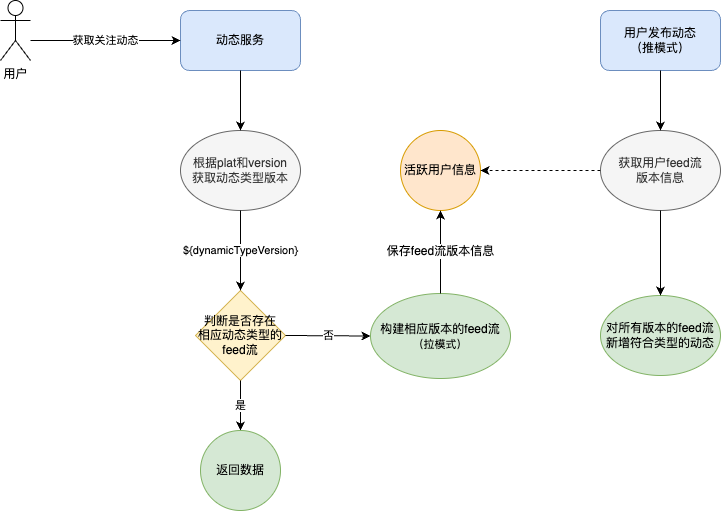

The diagram above was exported from draw.io. Its source (the exported page's mxGraphModel, read from the mxfile embedded in the PNG):
<mxGraphModel dx="1728" dy="674" grid="1" gridSize="10" guides="1" tooltips="1" connect="1" arrows="1" fold="1" page="1" pageScale="1" pageWidth="827" pageHeight="1169" math="0" shadow="0">
  <root>
    <mxCell id="0" />
    <mxCell id="1" parent="0" />
    <mxCell id="Lc5cIwgkaifhfCRcyi2R-1" value="用户" style="shape=umlActor;verticalLabelPosition=bottom;verticalAlign=top;html=1;outlineConnect=0;" parent="1" vertex="1">
      <mxGeometry x="-40" y="110" width="30" height="60" as="geometry" />
    </mxCell>
    <mxCell id="Lc5cIwgkaifhfCRcyi2R-2" value="动态服务" style="rounded=1;whiteSpace=wrap;html=1;fillColor=#dae8fc;strokeColor=#6c8ebf;" parent="1" vertex="1">
      <mxGeometry x="140" y="120" width="120" height="60" as="geometry" />
    </mxCell>
    <mxCell id="Lc5cIwgkaifhfCRcyi2R-3" value="获取关注动态&lt;br&gt;" style="endArrow=classic;html=1;entryX=0;entryY=0.5;entryDx=0;entryDy=0;" parent="1" target="Lc5cIwgkaifhfCRcyi2R-2" edge="1">
      <mxGeometry width="50" height="50" relative="1" as="geometry">
        <mxPoint x="-10" y="150" as="sourcePoint" />
        <mxPoint x="40" y="100" as="targetPoint" />
      </mxGeometry>
    </mxCell>
    <mxCell id="Lc5cIwgkaifhfCRcyi2R-4" value="根据plat和version&lt;br&gt;获取动态类型版本" style="ellipse;whiteSpace=wrap;html=1;fillColor=#f5f5f5;strokeColor=#666666;fontColor=#333333;" parent="1" vertex="1">
      <mxGeometry x="140" y="240" width="120" height="80" as="geometry" />
    </mxCell>
    <mxCell id="Lc5cIwgkaifhfCRcyi2R-5" value="" style="endArrow=classic;html=1;entryX=0.5;entryY=0;entryDx=0;entryDy=0;exitX=0.5;exitY=1;exitDx=0;exitDy=0;" parent="1" source="Lc5cIwgkaifhfCRcyi2R-2" target="Lc5cIwgkaifhfCRcyi2R-4" edge="1">
      <mxGeometry width="50" height="50" relative="1" as="geometry">
        <mxPoint x="120" y="240" as="sourcePoint" />
        <mxPoint x="170" y="190" as="targetPoint" />
      </mxGeometry>
    </mxCell>
    <mxCell id="Lc5cIwgkaifhfCRcyi2R-6" value="判断是否存在&lt;br&gt;相应动态类型的feed流" style="rhombus;whiteSpace=wrap;html=1;fillColor=#fff2cc;strokeColor=#d6b656;" parent="1" vertex="1">
      <mxGeometry x="155" y="400" width="90" height="90" as="geometry" />
    </mxCell>
    <mxCell id="Lc5cIwgkaifhfCRcyi2R-7" value="${dynamicTypeVersion}" style="endArrow=classic;html=1;entryX=0.5;entryY=0;entryDx=0;entryDy=0;exitX=0.5;exitY=1;exitDx=0;exitDy=0;" parent="1" source="Lc5cIwgkaifhfCRcyi2R-4" target="Lc5cIwgkaifhfCRcyi2R-6" edge="1">
      <mxGeometry width="50" height="50" relative="1" as="geometry">
        <mxPoint x="130" y="370" as="sourcePoint" />
        <mxPoint x="180" y="320" as="targetPoint" />
      </mxGeometry>
    </mxCell>
    <mxCell id="Lc5cIwgkaifhfCRcyi2R-8" value="是" style="endArrow=classic;html=1;exitX=0.5;exitY=1;exitDx=0;exitDy=0;entryX=0.5;entryY=0;entryDx=0;entryDy=0;" parent="1" source="Lc5cIwgkaifhfCRcyi2R-6" target="Lc5cIwgkaifhfCRcyi2R-9" edge="1">
      <mxGeometry width="50" height="50" relative="1" as="geometry">
        <mxPoint x="230" y="510" as="sourcePoint" />
        <mxPoint x="200" y="530" as="targetPoint" />
      </mxGeometry>
    </mxCell>
    <mxCell id="Lc5cIwgkaifhfCRcyi2R-9" value="返回数据" style="ellipse;whiteSpace=wrap;html=1;aspect=fixed;fillColor=#d5e8d4;strokeColor=#82b366;" parent="1" vertex="1">
      <mxGeometry x="160" y="540" width="80" height="80" as="geometry" />
    </mxCell>
    <mxCell id="Lc5cIwgkaifhfCRcyi2R-10" value="构建相应版本的feed流&lt;br&gt;&lt;span style=&quot;font-size: 11px&quot;&gt;（拉模式）&lt;/span&gt;" style="ellipse;whiteSpace=wrap;html=1;fillColor=#d5e8d4;strokeColor=#82b366;" parent="1" vertex="1">
      <mxGeometry x="330" y="403" width="140" height="85" as="geometry" />
    </mxCell>
    <mxCell id="Lc5cIwgkaifhfCRcyi2R-11" value="否" style="endArrow=classic;html=1;entryX=0;entryY=0.5;entryDx=0;entryDy=0;exitX=1;exitY=0.5;exitDx=0;exitDy=0;" parent="1" source="Lc5cIwgkaifhfCRcyi2R-6" target="Lc5cIwgkaifhfCRcyi2R-10" edge="1">
      <mxGeometry width="50" height="50" relative="1" as="geometry">
        <mxPoint x="250" y="450" as="sourcePoint" />
        <mxPoint x="300" y="400" as="targetPoint" />
      </mxGeometry>
    </mxCell>
    <mxCell id="Lc5cIwgkaifhfCRcyi2R-12" value="活跃用户信息" style="ellipse;whiteSpace=wrap;html=1;aspect=fixed;fillColor=#ffe6cc;strokeColor=#d79b00;" parent="1" vertex="1">
      <mxGeometry x="360" y="240" width="80" height="80" as="geometry" />
    </mxCell>
    <mxCell id="Lc5cIwgkaifhfCRcyi2R-13" value="&lt;span style=&quot;color: rgb(0 , 0 , 0) ; font-family: &amp;#34;helvetica&amp;#34; ; font-size: 12px ; font-style: normal ; font-weight: 400 ; letter-spacing: normal ; text-align: center ; text-indent: 0px ; text-transform: none ; word-spacing: 0px ; background-color: rgb(255 , 255 , 255) ; display: inline ; float: none&quot;&gt;保存feed流版本信息&lt;/span&gt;" style="endArrow=classic;html=1;exitX=0.5;exitY=0;exitDx=0;exitDy=0;entryX=0.5;entryY=1;entryDx=0;entryDy=0;" parent="1" source="Lc5cIwgkaifhfCRcyi2R-10" target="Lc5cIwgkaifhfCRcyi2R-12" edge="1">
      <mxGeometry width="50" height="50" relative="1" as="geometry">
        <mxPoint x="430" y="380" as="sourcePoint" />
        <mxPoint x="480" y="330" as="targetPoint" />
      </mxGeometry>
    </mxCell>
    <mxCell id="Lc5cIwgkaifhfCRcyi2R-14" value="用户发布动态&lt;br&gt;（推模式）" style="rounded=1;whiteSpace=wrap;html=1;fillColor=#dae8fc;strokeColor=#6c8ebf;" parent="1" vertex="1">
      <mxGeometry x="560" y="120" width="120" height="60" as="geometry" />
    </mxCell>
    <mxCell id="Lc5cIwgkaifhfCRcyi2R-15" value="获取用户feed流&lt;br&gt;版本信息" style="ellipse;whiteSpace=wrap;html=1;fillColor=#f5f5f5;strokeColor=#666666;fontColor=#333333;" parent="1" vertex="1">
      <mxGeometry x="560" y="240" width="120" height="80" as="geometry" />
    </mxCell>
    <mxCell id="Lc5cIwgkaifhfCRcyi2R-16" value="" style="endArrow=classic;html=1;exitX=0;exitY=0.5;exitDx=0;exitDy=0;entryX=1;entryY=0.5;entryDx=0;entryDy=0;dashed=1;" parent="1" source="Lc5cIwgkaifhfCRcyi2R-15" target="Lc5cIwgkaifhfCRcyi2R-12" edge="1">
      <mxGeometry width="50" height="50" relative="1" as="geometry">
        <mxPoint x="480" y="280" as="sourcePoint" />
        <mxPoint x="530" y="230" as="targetPoint" />
      </mxGeometry>
    </mxCell>
    <mxCell id="Lc5cIwgkaifhfCRcyi2R-17" value="" style="endArrow=classic;html=1;exitX=0.5;exitY=1;exitDx=0;exitDy=0;entryX=0.5;entryY=0;entryDx=0;entryDy=0;" parent="1" source="Lc5cIwgkaifhfCRcyi2R-14" target="Lc5cIwgkaifhfCRcyi2R-15" edge="1">
      <mxGeometry width="50" height="50" relative="1" as="geometry">
        <mxPoint x="490" y="280" as="sourcePoint" />
        <mxPoint x="540" y="230" as="targetPoint" />
      </mxGeometry>
    </mxCell>
    <mxCell id="Lc5cIwgkaifhfCRcyi2R-18" value="对所有版本的feed流&lt;br&gt;新增符合类型的动态" style="ellipse;whiteSpace=wrap;html=1;fillColor=#d5e8d4;strokeColor=#82b366;" parent="1" vertex="1">
      <mxGeometry x="560" y="405" width="120" height="80" as="geometry" />
    </mxCell>
    <mxCell id="Lc5cIwgkaifhfCRcyi2R-19" value="" style="endArrow=classic;html=1;entryX=0.5;entryY=0;entryDx=0;entryDy=0;exitX=0.5;exitY=1;exitDx=0;exitDy=0;" parent="1" source="Lc5cIwgkaifhfCRcyi2R-15" target="Lc5cIwgkaifhfCRcyi2R-18" edge="1">
      <mxGeometry width="50" height="50" relative="1" as="geometry">
        <mxPoint x="500" y="370" as="sourcePoint" />
        <mxPoint x="550" y="320" as="targetPoint" />
      </mxGeometry>
    </mxCell>
  </root>
</mxGraphModel>